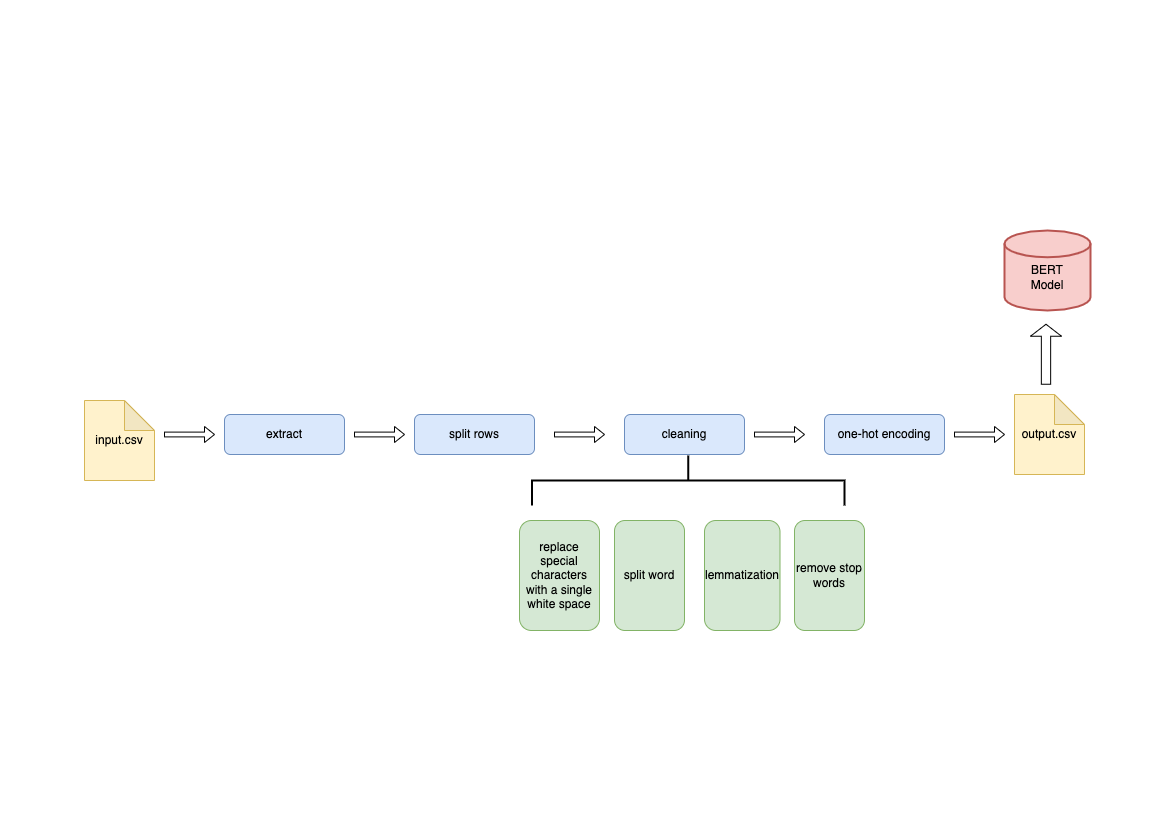

The diagram above was exported from draw.io. Its source (the exported page's mxGraphModel, read from the mxfile embedded in the PNG):
<mxGraphModel dx="1184" dy="724" grid="1" gridSize="10" guides="1" tooltips="1" connect="1" arrows="1" fold="1" page="1" pageScale="1" pageWidth="1169" pageHeight="827" background="none" math="0" shadow="0">
  <root>
    <mxCell id="WIyWlLk6GJQsqaUBKTNV-0" />
    <mxCell id="WIyWlLk6GJQsqaUBKTNV-1" parent="WIyWlLk6GJQsqaUBKTNV-0" />
    <mxCell id="WIyWlLk6GJQsqaUBKTNV-3" value="extract" style="whiteSpace=wrap;html=1;fontSize=12;glass=0;strokeWidth=1;shadow=0;rounded=1;fillColor=#dae8fc;strokeColor=#6c8ebf;" parent="WIyWlLk6GJQsqaUBKTNV-1" vertex="1">
      <mxGeometry x="224" y="414" width="120" height="40" as="geometry" />
    </mxCell>
    <mxCell id="WIyWlLk6GJQsqaUBKTNV-11" value="split rows" style="whiteSpace=wrap;html=1;fontSize=12;glass=0;strokeWidth=1;shadow=0;rounded=1;fillColor=#dae8fc;strokeColor=#6c8ebf;" parent="WIyWlLk6GJQsqaUBKTNV-1" vertex="1">
      <mxGeometry x="414" y="414" width="120" height="40" as="geometry" />
    </mxCell>
    <mxCell id="jFeBogRBQ_tyvP67adaP-0" value="input.csv" style="shape=note;whiteSpace=wrap;html=1;backgroundOutline=1;darkOpacity=0.05;rounded=1;fillColor=#fff2cc;strokeColor=#d6b656;" vertex="1" parent="WIyWlLk6GJQsqaUBKTNV-1">
      <mxGeometry x="84" y="400" width="70" height="80" as="geometry" />
    </mxCell>
    <mxCell id="jFeBogRBQ_tyvP67adaP-1" value="cleaning" style="whiteSpace=wrap;html=1;fontSize=12;glass=0;strokeWidth=1;shadow=0;rounded=1;fillColor=#dae8fc;strokeColor=#6c8ebf;" vertex="1" parent="WIyWlLk6GJQsqaUBKTNV-1">
      <mxGeometry x="624" y="414" width="120" height="40" as="geometry" />
    </mxCell>
    <mxCell id="jFeBogRBQ_tyvP67adaP-2" value="one-hot encoding" style="whiteSpace=wrap;html=1;fontSize=12;glass=0;strokeWidth=1;shadow=0;rounded=1;fillColor=#dae8fc;strokeColor=#6c8ebf;" vertex="1" parent="WIyWlLk6GJQsqaUBKTNV-1">
      <mxGeometry x="824" y="414" width="120" height="40" as="geometry" />
    </mxCell>
    <mxCell id="jFeBogRBQ_tyvP67adaP-4" value="output.csv" style="shape=note;whiteSpace=wrap;html=1;backgroundOutline=1;darkOpacity=0.05;rounded=1;fillColor=#fff2cc;strokeColor=#d6b656;" vertex="1" parent="WIyWlLk6GJQsqaUBKTNV-1">
      <mxGeometry x="1014" y="394" width="70" height="80" as="geometry" />
    </mxCell>
    <mxCell id="jFeBogRBQ_tyvP67adaP-6" value="" style="shape=singleArrow;whiteSpace=wrap;html=1;rounded=0;sketch=0;" vertex="1" parent="WIyWlLk6GJQsqaUBKTNV-1">
      <mxGeometry x="164" y="426" width="50" height="16" as="geometry" />
    </mxCell>
    <mxCell id="jFeBogRBQ_tyvP67adaP-8" value="" style="shape=singleArrow;whiteSpace=wrap;html=1;rounded=0;sketch=0;" vertex="1" parent="WIyWlLk6GJQsqaUBKTNV-1">
      <mxGeometry x="354" y="426" width="50" height="16" as="geometry" />
    </mxCell>
    <mxCell id="jFeBogRBQ_tyvP67adaP-9" value="" style="shape=singleArrow;whiteSpace=wrap;html=1;rounded=0;sketch=0;" vertex="1" parent="WIyWlLk6GJQsqaUBKTNV-1">
      <mxGeometry x="554" y="426" width="50" height="16" as="geometry" />
    </mxCell>
    <mxCell id="jFeBogRBQ_tyvP67adaP-10" value="" style="shape=singleArrow;whiteSpace=wrap;html=1;rounded=0;sketch=0;" vertex="1" parent="WIyWlLk6GJQsqaUBKTNV-1">
      <mxGeometry x="754" y="426" width="50" height="16" as="geometry" />
    </mxCell>
    <mxCell id="jFeBogRBQ_tyvP67adaP-11" value="" style="shape=singleArrow;whiteSpace=wrap;html=1;rounded=0;sketch=0;" vertex="1" parent="WIyWlLk6GJQsqaUBKTNV-1">
      <mxGeometry x="954" y="426" width="50" height="16" as="geometry" />
    </mxCell>
    <mxCell id="jFeBogRBQ_tyvP67adaP-13" value="" style="strokeWidth=2;html=1;shape=mxgraph.flowchart.annotation_2;align=left;labelPosition=right;pointerEvents=1;rounded=0;sketch=0;rotation=90;" vertex="1" parent="WIyWlLk6GJQsqaUBKTNV-1">
      <mxGeometry x="662.75" y="323.75" width="50" height="312.5" as="geometry" />
    </mxCell>
    <mxCell id="jFeBogRBQ_tyvP67adaP-14" value="replace special characters with a single white space" style="whiteSpace=wrap;html=1;fontSize=12;glass=0;strokeWidth=1;shadow=0;rounded=1;fillColor=#d5e8d4;strokeColor=#82b366;" vertex="1" parent="WIyWlLk6GJQsqaUBKTNV-1">
      <mxGeometry x="519" y="520" width="80" height="110" as="geometry" />
    </mxCell>
    <mxCell id="jFeBogRBQ_tyvP67adaP-16" value="split word" style="whiteSpace=wrap;html=1;fontSize=12;glass=0;strokeWidth=1;shadow=0;rounded=1;fillColor=#d5e8d4;strokeColor=#82b366;" vertex="1" parent="WIyWlLk6GJQsqaUBKTNV-1">
      <mxGeometry x="614" y="520" width="70" height="110" as="geometry" />
    </mxCell>
    <mxCell id="jFeBogRBQ_tyvP67adaP-17" value="lemmatization" style="whiteSpace=wrap;html=1;fontSize=12;glass=0;strokeWidth=1;shadow=0;rounded=1;fillColor=#d5e8d4;strokeColor=#82b366;" vertex="1" parent="WIyWlLk6GJQsqaUBKTNV-1">
      <mxGeometry x="704" y="520" width="75.5" height="110" as="geometry" />
    </mxCell>
    <mxCell id="jFeBogRBQ_tyvP67adaP-18" value="remove stop words" style="whiteSpace=wrap;html=1;fontSize=12;glass=0;strokeWidth=1;shadow=0;rounded=1;fillColor=#d5e8d4;strokeColor=#82b366;" vertex="1" parent="WIyWlLk6GJQsqaUBKTNV-1">
      <mxGeometry x="794" y="520" width="70" height="110" as="geometry" />
    </mxCell>
    <mxCell id="jFeBogRBQ_tyvP67adaP-25" value="" style="shape=singleArrow;direction=north;whiteSpace=wrap;html=1;rounded=0;sketch=0;" vertex="1" parent="WIyWlLk6GJQsqaUBKTNV-1">
      <mxGeometry x="1030" y="323.75" width="31" height="60" as="geometry" />
    </mxCell>
    <mxCell id="jFeBogRBQ_tyvP67adaP-26" value="&lt;br&gt;BERT&lt;br&gt;Model" style="strokeWidth=2;html=1;shape=mxgraph.flowchart.database;whiteSpace=wrap;rounded=0;sketch=0;fillColor=#f8cecc;strokeColor=#b85450;" vertex="1" parent="WIyWlLk6GJQsqaUBKTNV-1">
      <mxGeometry x="1004" y="230" width="86" height="80" as="geometry" />
    </mxCell>
  </root>
</mxGraphModel>